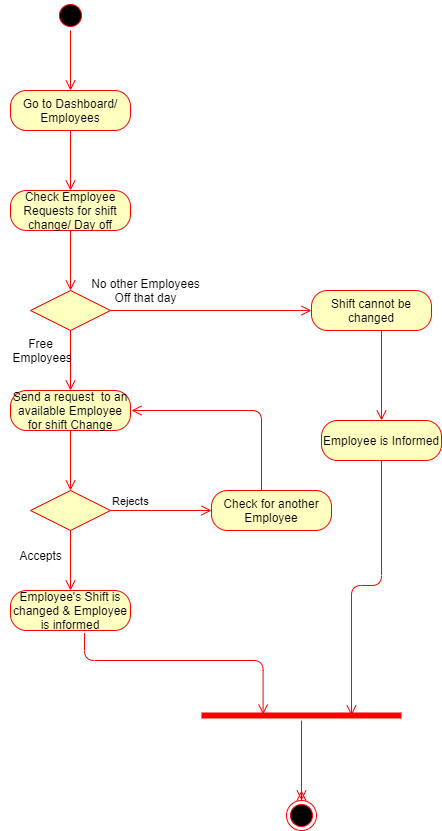

The diagram above was exported from draw.io. Its source (the exported page's mxGraphModel, read from the mxfile embedded in the PNG):
<mxGraphModel dx="782" dy="469" grid="1" gridSize="10" guides="1" tooltips="1" connect="1" arrows="1" fold="1" page="1" pageScale="1" pageWidth="827" pageHeight="1169" math="0" shadow="0">
  <root>
    <mxCell id="0" />
    <mxCell id="1" parent="0" />
    <mxCell id="qf6Emk00zKGyS2mYEl3T-1" value="" style="ellipse;html=1;shape=startState;fillColor=#000000;strokeColor=#ff0000;" parent="1" vertex="1">
      <mxGeometry x="384" y="30" width="30" height="30" as="geometry" />
    </mxCell>
    <mxCell id="qf6Emk00zKGyS2mYEl3T-2" value="" style="edgeStyle=orthogonalEdgeStyle;html=1;verticalAlign=bottom;endArrow=open;endSize=8;strokeColor=#ff0000;" parent="1" source="qf6Emk00zKGyS2mYEl3T-1" edge="1">
      <mxGeometry relative="1" as="geometry">
        <mxPoint x="399" y="120" as="targetPoint" />
      </mxGeometry>
    </mxCell>
    <mxCell id="qf6Emk00zKGyS2mYEl3T-3" value="Go to Dashboard/ Employees" style="rounded=1;whiteSpace=wrap;html=1;arcSize=40;fontColor=#000000;fillColor=#ffffc0;strokeColor=#ff0000;" parent="1" vertex="1">
      <mxGeometry x="339" y="120" width="120" height="40" as="geometry" />
    </mxCell>
    <mxCell id="qf6Emk00zKGyS2mYEl3T-4" value="" style="edgeStyle=orthogonalEdgeStyle;html=1;verticalAlign=bottom;endArrow=open;endSize=8;strokeColor=#ff0000;" parent="1" source="qf6Emk00zKGyS2mYEl3T-3" edge="1">
      <mxGeometry relative="1" as="geometry">
        <mxPoint x="399" y="220" as="targetPoint" />
      </mxGeometry>
    </mxCell>
    <mxCell id="qf6Emk00zKGyS2mYEl3T-5" value="Check Employee Requests for shift change/ Day off" style="rounded=1;whiteSpace=wrap;html=1;arcSize=40;fontColor=#000000;fillColor=#ffffc0;strokeColor=#ff0000;" parent="1" vertex="1">
      <mxGeometry x="339" y="220" width="120" height="40" as="geometry" />
    </mxCell>
    <mxCell id="qf6Emk00zKGyS2mYEl3T-6" value="" style="edgeStyle=orthogonalEdgeStyle;html=1;verticalAlign=bottom;endArrow=open;endSize=8;strokeColor=#ff0000;" parent="1" source="qf6Emk00zKGyS2mYEl3T-5" edge="1">
      <mxGeometry relative="1" as="geometry">
        <mxPoint x="399" y="320" as="targetPoint" />
      </mxGeometry>
    </mxCell>
    <mxCell id="qf6Emk00zKGyS2mYEl3T-7" value="" style="rhombus;whiteSpace=wrap;html=1;fillColor=#ffffc0;strokeColor=#ff0000;" parent="1" vertex="1">
      <mxGeometry x="359" y="320" width="80" height="40" as="geometry" />
    </mxCell>
    <mxCell id="qf6Emk00zKGyS2mYEl3T-8" value="" style="edgeStyle=orthogonalEdgeStyle;html=1;align=left;verticalAlign=bottom;endArrow=open;endSize=8;strokeColor=#ff0000;entryX=0;entryY=0.5;entryDx=0;entryDy=0;" parent="1" source="qf6Emk00zKGyS2mYEl3T-7" target="qf6Emk00zKGyS2mYEl3T-22" edge="1">
      <mxGeometry x="-1" relative="1" as="geometry">
        <mxPoint x="580" y="340" as="targetPoint" />
        <Array as="points" />
      </mxGeometry>
    </mxCell>
    <mxCell id="qf6Emk00zKGyS2mYEl3T-9" value="" style="edgeStyle=orthogonalEdgeStyle;html=1;align=left;verticalAlign=top;endArrow=open;endSize=8;strokeColor=#ff0000;exitX=0.5;exitY=1;exitDx=0;exitDy=0;" parent="1" source="qf6Emk00zKGyS2mYEl3T-7" edge="1">
      <mxGeometry x="-1" relative="1" as="geometry">
        <mxPoint x="399" y="420" as="targetPoint" />
        <mxPoint x="390" y="370" as="sourcePoint" />
      </mxGeometry>
    </mxCell>
    <mxCell id="qf6Emk00zKGyS2mYEl3T-10" value="Free&lt;br&gt;&amp;nbsp;Employees" style="text;html=1;align=center;verticalAlign=middle;resizable=0;points=[];autosize=1;" parent="1" vertex="1">
      <mxGeometry x="329" y="365" width="80" height="30" as="geometry" />
    </mxCell>
    <mxCell id="qf6Emk00zKGyS2mYEl3T-11" value="No other Employees&lt;br&gt;Off that day" style="text;html=1;align=center;verticalAlign=middle;resizable=0;points=[];autosize=1;" parent="1" vertex="1">
      <mxGeometry x="414" y="305" width="120" height="30" as="geometry" />
    </mxCell>
    <mxCell id="qf6Emk00zKGyS2mYEl3T-12" value="Send a request&amp;nbsp; to an available Employee for shift Change" style="rounded=1;whiteSpace=wrap;html=1;arcSize=40;fontColor=#000000;fillColor=#ffffc0;strokeColor=#ff0000;" parent="1" vertex="1">
      <mxGeometry x="339" y="420" width="120" height="40" as="geometry" />
    </mxCell>
    <mxCell id="qf6Emk00zKGyS2mYEl3T-13" value="" style="edgeStyle=orthogonalEdgeStyle;html=1;verticalAlign=bottom;endArrow=open;endSize=8;strokeColor=#ff0000;" parent="1" source="qf6Emk00zKGyS2mYEl3T-12" edge="1">
      <mxGeometry relative="1" as="geometry">
        <mxPoint x="399" y="520" as="targetPoint" />
      </mxGeometry>
    </mxCell>
    <mxCell id="qf6Emk00zKGyS2mYEl3T-14" value="" style="rhombus;whiteSpace=wrap;html=1;fillColor=#ffffc0;strokeColor=#ff0000;" parent="1" vertex="1">
      <mxGeometry x="359" y="520" width="80" height="40" as="geometry" />
    </mxCell>
    <mxCell id="qf6Emk00zKGyS2mYEl3T-15" value="Rejects" style="edgeStyle=orthogonalEdgeStyle;html=1;align=left;verticalAlign=bottom;endArrow=open;endSize=8;strokeColor=#ff0000;" parent="1" source="qf6Emk00zKGyS2mYEl3T-14" edge="1">
      <mxGeometry x="-1" relative="1" as="geometry">
        <mxPoint x="540" y="540" as="targetPoint" />
      </mxGeometry>
    </mxCell>
    <mxCell id="qf6Emk00zKGyS2mYEl3T-16" value="" style="edgeStyle=orthogonalEdgeStyle;html=1;align=left;verticalAlign=top;endArrow=open;endSize=8;strokeColor=#ff0000;exitX=0.5;exitY=1;exitDx=0;exitDy=0;" parent="1" source="qf6Emk00zKGyS2mYEl3T-14" edge="1">
      <mxGeometry x="-1" relative="1" as="geometry">
        <mxPoint x="399" y="620" as="targetPoint" />
      </mxGeometry>
    </mxCell>
    <mxCell id="qf6Emk00zKGyS2mYEl3T-17" value="Accepts" style="text;html=1;align=center;verticalAlign=middle;resizable=0;points=[];autosize=1;" parent="1" vertex="1">
      <mxGeometry x="339" y="575" width="60" height="20" as="geometry" />
    </mxCell>
    <mxCell id="qf6Emk00zKGyS2mYEl3T-18" value="Check for another Employee" style="rounded=1;whiteSpace=wrap;html=1;arcSize=40;fontColor=#000000;fillColor=#ffffc0;strokeColor=#ff0000;" parent="1" vertex="1">
      <mxGeometry x="540" y="520" width="120" height="40" as="geometry" />
    </mxCell>
    <mxCell id="qf6Emk00zKGyS2mYEl3T-19" value="" style="edgeStyle=orthogonalEdgeStyle;html=1;verticalAlign=bottom;endArrow=open;endSize=8;strokeColor=#ff0000;" parent="1" source="qf6Emk00zKGyS2mYEl3T-18" edge="1">
      <mxGeometry relative="1" as="geometry">
        <mxPoint x="460" y="440" as="targetPoint" />
        <Array as="points">
          <mxPoint x="590" y="440" />
        </Array>
      </mxGeometry>
    </mxCell>
    <mxCell id="qf6Emk00zKGyS2mYEl3T-20" value="Employee's Shift is changed &amp;amp; Employee is informed" style="rounded=1;whiteSpace=wrap;html=1;arcSize=40;fontColor=#000000;fillColor=#ffffc0;strokeColor=#ff0000;" parent="1" vertex="1">
      <mxGeometry x="339" y="620" width="120" height="40" as="geometry" />
    </mxCell>
    <mxCell id="qf6Emk00zKGyS2mYEl3T-21" value="" style="edgeStyle=orthogonalEdgeStyle;html=1;verticalAlign=bottom;endArrow=open;endSize=8;strokeColor=#ff0000;entryX=0.308;entryY=0.4;entryDx=0;entryDy=0;entryPerimeter=0;exitX=0.617;exitY=1.067;exitDx=0;exitDy=0;exitPerimeter=0;" parent="1" source="qf6Emk00zKGyS2mYEl3T-20" target="qf6Emk00zKGyS2mYEl3T-26" edge="1">
      <mxGeometry relative="1" as="geometry">
        <mxPoint x="399" y="720" as="targetPoint" />
        <Array as="points">
          <mxPoint x="413" y="690" />
          <mxPoint x="592" y="690" />
        </Array>
      </mxGeometry>
    </mxCell>
    <mxCell id="qf6Emk00zKGyS2mYEl3T-22" value="Shift cannot be changed" style="rounded=1;whiteSpace=wrap;html=1;arcSize=40;fontColor=#000000;fillColor=#ffffc0;strokeColor=#ff0000;" parent="1" vertex="1">
      <mxGeometry x="640" y="320" width="120" height="40" as="geometry" />
    </mxCell>
    <mxCell id="qf6Emk00zKGyS2mYEl3T-23" value="" style="edgeStyle=orthogonalEdgeStyle;html=1;verticalAlign=bottom;endArrow=open;endSize=8;strokeColor=#ff0000;" parent="1" source="qf6Emk00zKGyS2mYEl3T-22" edge="1">
      <mxGeometry relative="1" as="geometry">
        <mxPoint x="710" y="450" as="targetPoint" />
        <Array as="points">
          <mxPoint x="710" y="450" />
        </Array>
      </mxGeometry>
    </mxCell>
    <mxCell id="qf6Emk00zKGyS2mYEl3T-24" value="Employee is Informed" style="rounded=1;whiteSpace=wrap;html=1;arcSize=40;fontColor=#000000;fillColor=#ffffc0;strokeColor=#ff0000;" parent="1" vertex="1">
      <mxGeometry x="650" y="450" width="120" height="40" as="geometry" />
    </mxCell>
    <mxCell id="qf6Emk00zKGyS2mYEl3T-25" value="" style="edgeStyle=orthogonalEdgeStyle;html=1;verticalAlign=bottom;endArrow=open;endSize=8;strokeColor=#ff0000;entryX=0.75;entryY=0.5;entryDx=0;entryDy=0;entryPerimeter=0;" parent="1" source="qf6Emk00zKGyS2mYEl3T-24" target="qf6Emk00zKGyS2mYEl3T-26" edge="1">
      <mxGeometry relative="1" as="geometry">
        <mxPoint x="710" y="550" as="targetPoint" />
      </mxGeometry>
    </mxCell>
    <mxCell id="qf6Emk00zKGyS2mYEl3T-26" value="" style="shape=line;html=1;strokeWidth=6;strokeColor=#ff0000;" parent="1" vertex="1">
      <mxGeometry x="530" y="740" width="200" height="10" as="geometry" />
    </mxCell>
    <mxCell id="qf6Emk00zKGyS2mYEl3T-27" value="" style="edgeStyle=orthogonalEdgeStyle;html=1;verticalAlign=bottom;endArrow=open;endSize=8;strokeColor=#ff0000;" parent="1" source="qf6Emk00zKGyS2mYEl3T-28" edge="1">
      <mxGeometry relative="1" as="geometry">
        <mxPoint x="630" y="820" as="targetPoint" />
      </mxGeometry>
    </mxCell>
    <mxCell id="qf6Emk00zKGyS2mYEl3T-28" value="" style="ellipse;html=1;shape=endState;fillColor=#000000;strokeColor=#ff0000;" parent="1" vertex="1">
      <mxGeometry x="615" y="830" width="30" height="30" as="geometry" />
    </mxCell>
    <mxCell id="qf6Emk00zKGyS2mYEl3T-29" value="" style="edgeStyle=orthogonalEdgeStyle;html=1;verticalAlign=bottom;endArrow=open;endSize=8;strokeColor=#ff0000;" parent="1" source="qf6Emk00zKGyS2mYEl3T-26" target="qf6Emk00zKGyS2mYEl3T-28" edge="1">
      <mxGeometry relative="1" as="geometry">
        <mxPoint x="630" y="820" as="targetPoint" />
        <mxPoint x="630" y="750" as="sourcePoint" />
      </mxGeometry>
    </mxCell>
  </root>
</mxGraphModel>